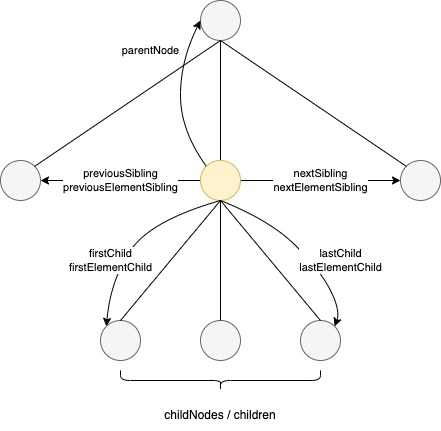

The diagram above was exported from draw.io. Its source (the exported page's mxGraphModel, read from the mxfile embedded in the PNG):
<mxGraphModel dx="1298" dy="840" grid="1" gridSize="10" guides="1" tooltips="1" connect="1" arrows="1" fold="1" page="1" pageScale="1" pageWidth="827" pageHeight="1169" math="0" shadow="0">
  <root>
    <mxCell id="0" />
    <mxCell id="1" parent="0" />
    <mxCell id="sXmNB53Irxn-HXrIIrm5-10" style="edgeStyle=orthogonalEdgeStyle;rounded=0;orthogonalLoop=1;jettySize=auto;html=1;exitX=0.5;exitY=1;exitDx=0;exitDy=0;entryX=0.5;entryY=0;entryDx=0;entryDy=0;endArrow=none;endFill=0;" edge="1" parent="1" source="sXmNB53Irxn-HXrIIrm5-1" target="sXmNB53Irxn-HXrIIrm5-2">
      <mxGeometry relative="1" as="geometry" />
    </mxCell>
    <mxCell id="sXmNB53Irxn-HXrIIrm5-1" value="" style="ellipse;whiteSpace=wrap;html=1;aspect=fixed;fillColor=#f5f5f5;fontColor=#333333;strokeColor=#666666;" vertex="1" parent="1">
      <mxGeometry x="360" y="200" width="40" height="40" as="geometry" />
    </mxCell>
    <mxCell id="sXmNB53Irxn-HXrIIrm5-8" value="nextSibling&lt;br&gt;nextElementSibling" style="edgeStyle=orthogonalEdgeStyle;rounded=0;orthogonalLoop=1;jettySize=auto;html=1;exitX=1;exitY=0.5;exitDx=0;exitDy=0;entryX=0;entryY=0.5;entryDx=0;entryDy=0;" edge="1" parent="1" source="sXmNB53Irxn-HXrIIrm5-2" target="sXmNB53Irxn-HXrIIrm5-3">
      <mxGeometry relative="1" as="geometry" />
    </mxCell>
    <mxCell id="sXmNB53Irxn-HXrIIrm5-9" value="previousSibling&lt;br&gt;previousElementSibling" style="edgeStyle=orthogonalEdgeStyle;rounded=0;orthogonalLoop=1;jettySize=auto;html=1;exitX=0;exitY=0.5;exitDx=0;exitDy=0;entryX=1;entryY=0.5;entryDx=0;entryDy=0;" edge="1" parent="1" source="sXmNB53Irxn-HXrIIrm5-2" target="sXmNB53Irxn-HXrIIrm5-4">
      <mxGeometry relative="1" as="geometry" />
    </mxCell>
    <mxCell id="sXmNB53Irxn-HXrIIrm5-2" value="" style="ellipse;whiteSpace=wrap;html=1;aspect=fixed;fillColor=#fff2cc;strokeColor=#d6b656;" vertex="1" parent="1">
      <mxGeometry x="360" y="360" width="40" height="40" as="geometry" />
    </mxCell>
    <mxCell id="sXmNB53Irxn-HXrIIrm5-3" value="" style="ellipse;whiteSpace=wrap;html=1;aspect=fixed;fillColor=#f5f5f5;fontColor=#333333;strokeColor=#666666;" vertex="1" parent="1">
      <mxGeometry x="560" y="360" width="40" height="40" as="geometry" />
    </mxCell>
    <mxCell id="sXmNB53Irxn-HXrIIrm5-4" value="" style="ellipse;whiteSpace=wrap;html=1;aspect=fixed;fillColor=#f5f5f5;fontColor=#333333;strokeColor=#666666;" vertex="1" parent="1">
      <mxGeometry x="160" y="360" width="40" height="40" as="geometry" />
    </mxCell>
    <mxCell id="sXmNB53Irxn-HXrIIrm5-5" value="" style="ellipse;whiteSpace=wrap;html=1;aspect=fixed;fillColor=#f5f5f5;fontColor=#333333;strokeColor=#666666;" vertex="1" parent="1">
      <mxGeometry x="360" y="520" width="40" height="40" as="geometry" />
    </mxCell>
    <mxCell id="sXmNB53Irxn-HXrIIrm5-6" value="" style="ellipse;whiteSpace=wrap;html=1;aspect=fixed;fillColor=#f5f5f5;fontColor=#333333;strokeColor=#666666;" vertex="1" parent="1">
      <mxGeometry x="460" y="520" width="40" height="40" as="geometry" />
    </mxCell>
    <mxCell id="sXmNB53Irxn-HXrIIrm5-7" value="" style="ellipse;whiteSpace=wrap;html=1;aspect=fixed;fillColor=#f5f5f5;fontColor=#333333;strokeColor=#666666;" vertex="1" parent="1">
      <mxGeometry x="260" y="520" width="40" height="40" as="geometry" />
    </mxCell>
    <mxCell id="sXmNB53Irxn-HXrIIrm5-12" value="" style="endArrow=none;html=1;rounded=0;entryX=0.5;entryY=1;entryDx=0;entryDy=0;exitX=0;exitY=0;exitDx=0;exitDy=0;" edge="1" parent="1" source="sXmNB53Irxn-HXrIIrm5-3" target="sXmNB53Irxn-HXrIIrm5-1">
      <mxGeometry width="50" height="50" relative="1" as="geometry">
        <mxPoint x="390" y="450" as="sourcePoint" />
        <mxPoint x="440" y="400" as="targetPoint" />
      </mxGeometry>
    </mxCell>
    <mxCell id="sXmNB53Irxn-HXrIIrm5-13" value="" style="endArrow=none;html=1;rounded=0;exitX=1;exitY=0;exitDx=0;exitDy=0;entryX=0.5;entryY=1;entryDx=0;entryDy=0;" edge="1" parent="1" source="sXmNB53Irxn-HXrIIrm5-4" target="sXmNB53Irxn-HXrIIrm5-1">
      <mxGeometry width="50" height="50" relative="1" as="geometry">
        <mxPoint x="390" y="450" as="sourcePoint" />
        <mxPoint x="440" y="400" as="targetPoint" />
      </mxGeometry>
    </mxCell>
    <mxCell id="sXmNB53Irxn-HXrIIrm5-15" value="parentNode" style="curved=1;endArrow=classic;html=1;rounded=0;entryX=0;entryY=0.5;entryDx=0;entryDy=0;exitX=0;exitY=0;exitDx=0;exitDy=0;" edge="1" parent="1" source="sXmNB53Irxn-HXrIIrm5-2" target="sXmNB53Irxn-HXrIIrm5-1">
      <mxGeometry x="0.4372" y="32" width="50" height="50" relative="1" as="geometry">
        <mxPoint x="390" y="440" as="sourcePoint" />
        <mxPoint x="440" y="390" as="targetPoint" />
        <Array as="points">
          <mxPoint x="340" y="330" />
          <mxPoint x="340" y="260" />
        </Array>
        <mxPoint x="-1" y="4" as="offset" />
      </mxGeometry>
    </mxCell>
    <mxCell id="sXmNB53Irxn-HXrIIrm5-17" value="" style="endArrow=none;html=1;rounded=0;entryX=0.5;entryY=1;entryDx=0;entryDy=0;exitX=0.5;exitY=0;exitDx=0;exitDy=0;" edge="1" parent="1" source="sXmNB53Irxn-HXrIIrm5-7" target="sXmNB53Irxn-HXrIIrm5-2">
      <mxGeometry width="50" height="50" relative="1" as="geometry">
        <mxPoint x="390" y="440" as="sourcePoint" />
        <mxPoint x="440" y="390" as="targetPoint" />
      </mxGeometry>
    </mxCell>
    <mxCell id="sXmNB53Irxn-HXrIIrm5-18" value="" style="endArrow=none;html=1;rounded=0;exitX=0.5;exitY=0;exitDx=0;exitDy=0;entryX=0.5;entryY=1;entryDx=0;entryDy=0;" edge="1" parent="1" source="sXmNB53Irxn-HXrIIrm5-5" target="sXmNB53Irxn-HXrIIrm5-2">
      <mxGeometry width="50" height="50" relative="1" as="geometry">
        <mxPoint x="390" y="440" as="sourcePoint" />
        <mxPoint x="440" y="390" as="targetPoint" />
      </mxGeometry>
    </mxCell>
    <mxCell id="sXmNB53Irxn-HXrIIrm5-19" value="" style="endArrow=none;html=1;rounded=0;entryX=0.5;entryY=0;entryDx=0;entryDy=0;exitX=0.5;exitY=1;exitDx=0;exitDy=0;" edge="1" parent="1" source="sXmNB53Irxn-HXrIIrm5-2" target="sXmNB53Irxn-HXrIIrm5-6">
      <mxGeometry width="50" height="50" relative="1" as="geometry">
        <mxPoint x="390" y="440" as="sourcePoint" />
        <mxPoint x="440" y="390" as="targetPoint" />
      </mxGeometry>
    </mxCell>
    <mxCell id="sXmNB53Irxn-HXrIIrm5-20" value="" style="shape=curlyBracket;whiteSpace=wrap;html=1;rounded=1;flipH=1;rotation=90;" vertex="1" parent="1">
      <mxGeometry x="370" y="480" width="20" height="200" as="geometry" />
    </mxCell>
    <mxCell id="sXmNB53Irxn-HXrIIrm5-21" value="childNodes / children" style="text;html=1;strokeColor=none;fillColor=none;align=center;verticalAlign=middle;whiteSpace=wrap;rounded=0;" vertex="1" parent="1">
      <mxGeometry x="280" y="600" width="200" height="30" as="geometry" />
    </mxCell>
    <mxCell id="sXmNB53Irxn-HXrIIrm5-22" value="lastChild&lt;br&gt;lastElementChild" style="curved=1;endArrow=classic;html=1;rounded=0;exitX=0.5;exitY=1;exitDx=0;exitDy=0;entryX=1;entryY=0;entryDx=0;entryDy=0;" edge="1" parent="1" source="sXmNB53Irxn-HXrIIrm5-2" target="sXmNB53Irxn-HXrIIrm5-6">
      <mxGeometry x="0.338" y="22" width="50" height="50" relative="1" as="geometry">
        <mxPoint x="540" y="510" as="sourcePoint" />
        <mxPoint x="590" y="460" as="targetPoint" />
        <Array as="points">
          <mxPoint x="430" y="420" />
          <mxPoint x="480" y="470" />
          <mxPoint x="500" y="510" />
        </Array>
        <mxPoint y="-1" as="offset" />
      </mxGeometry>
    </mxCell>
    <mxCell id="sXmNB53Irxn-HXrIIrm5-23" value="firstChild&lt;br&gt;firstElementChild" style="curved=1;endArrow=classic;html=1;rounded=0;exitX=0.5;exitY=1;exitDx=0;exitDy=0;entryX=0;entryY=0;entryDx=0;entryDy=0;" edge="1" parent="1" source="sXmNB53Irxn-HXrIIrm5-2" target="sXmNB53Irxn-HXrIIrm5-7">
      <mxGeometry x="0.3435" y="-11" width="50" height="50" relative="1" as="geometry">
        <mxPoint x="150" y="510" as="sourcePoint" />
        <mxPoint x="200" y="460" as="targetPoint" />
        <Array as="points">
          <mxPoint x="310" y="420" />
          <mxPoint x="270" y="480" />
        </Array>
        <mxPoint as="offset" />
      </mxGeometry>
    </mxCell>
  </root>
</mxGraphModel>